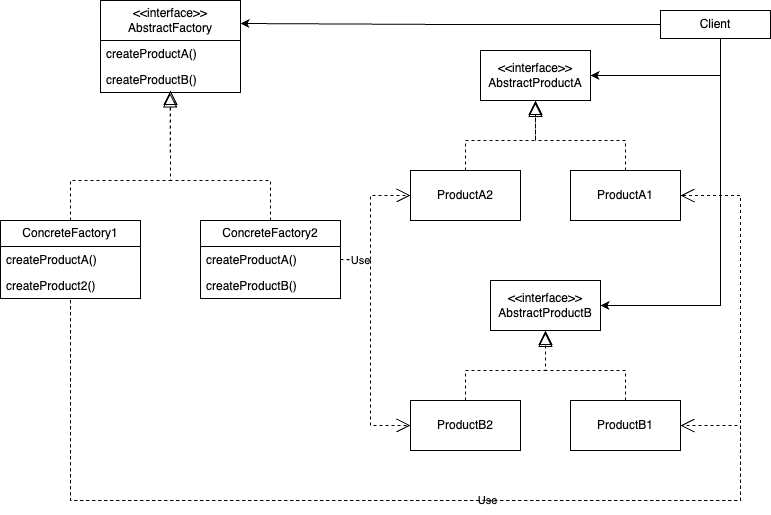

The diagram above was exported from draw.io. Its source (the exported page's mxGraphModel, read from the mxfile embedded in the PNG):
<mxGraphModel dx="1173" dy="640" grid="1" gridSize="10" guides="1" tooltips="1" connect="1" arrows="1" fold="1" page="1" pageScale="1" pageWidth="827" pageHeight="1169" background="#FFFFFF" math="0" shadow="0">
  <root>
    <mxCell id="0" />
    <mxCell id="1" parent="0" />
    <mxCell id="4gIvasnaYvGVc2TxJQlL-1" value="&lt;div&gt;&amp;lt;&amp;lt;interface&amp;gt;&amp;gt;&lt;/div&gt;AbstractFactory" style="swimlane;fontStyle=0;childLayout=stackLayout;horizontal=1;startSize=40;fillColor=none;horizontalStack=0;resizeParent=1;resizeParentMax=0;resizeLast=0;collapsible=1;marginBottom=0;whiteSpace=wrap;html=1;" vertex="1" parent="1">
      <mxGeometry x="130" y="100" width="140" height="92" as="geometry" />
    </mxCell>
    <mxCell id="4gIvasnaYvGVc2TxJQlL-2" value="createProductA()" style="text;strokeColor=none;fillColor=none;align=left;verticalAlign=top;spacingLeft=4;spacingRight=4;overflow=hidden;rotatable=0;points=[[0,0.5],[1,0.5]];portConstraint=eastwest;whiteSpace=wrap;html=1;" vertex="1" parent="4gIvasnaYvGVc2TxJQlL-1">
      <mxGeometry y="40" width="140" height="26" as="geometry" />
    </mxCell>
    <mxCell id="4gIvasnaYvGVc2TxJQlL-3" value="createProductB()" style="text;strokeColor=none;fillColor=none;align=left;verticalAlign=top;spacingLeft=4;spacingRight=4;overflow=hidden;rotatable=0;points=[[0,0.5],[1,0.5]];portConstraint=eastwest;whiteSpace=wrap;html=1;" vertex="1" parent="4gIvasnaYvGVc2TxJQlL-1">
      <mxGeometry y="66" width="140" height="26" as="geometry" />
    </mxCell>
    <mxCell id="4gIvasnaYvGVc2TxJQlL-30" value="" style="edgeStyle=orthogonalEdgeStyle;rounded=0;orthogonalLoop=1;jettySize=auto;html=1;" edge="1" parent="1" source="4gIvasnaYvGVc2TxJQlL-5">
      <mxGeometry relative="1" as="geometry">
        <mxPoint x="270" y="123" as="targetPoint" />
        <Array as="points" />
      </mxGeometry>
    </mxCell>
    <mxCell id="4gIvasnaYvGVc2TxJQlL-32" value="" style="edgeStyle=orthogonalEdgeStyle;rounded=0;orthogonalLoop=1;jettySize=auto;html=1;entryX=1;entryY=0.5;entryDx=0;entryDy=0;" edge="1" parent="1" source="4gIvasnaYvGVc2TxJQlL-5" target="4gIvasnaYvGVc2TxJQlL-15">
      <mxGeometry relative="1" as="geometry">
        <mxPoint x="745" y="202" as="targetPoint" />
        <Array as="points">
          <mxPoint x="750" y="175" />
        </Array>
      </mxGeometry>
    </mxCell>
    <mxCell id="4gIvasnaYvGVc2TxJQlL-5" value="Client" style="html=1;whiteSpace=wrap;" vertex="1" parent="1">
      <mxGeometry x="690" y="110" width="110" height="28" as="geometry" />
    </mxCell>
    <mxCell id="4gIvasnaYvGVc2TxJQlL-6" value="ConcreteFactory1" style="swimlane;fontStyle=0;childLayout=stackLayout;horizontal=1;startSize=26;fillColor=none;horizontalStack=0;resizeParent=1;resizeParentMax=0;resizeLast=0;collapsible=1;marginBottom=0;whiteSpace=wrap;html=1;" vertex="1" parent="1">
      <mxGeometry x="30" y="320" width="140" height="78" as="geometry" />
    </mxCell>
    <mxCell id="4gIvasnaYvGVc2TxJQlL-7" value="createProductA()" style="text;strokeColor=none;fillColor=none;align=left;verticalAlign=top;spacingLeft=4;spacingRight=4;overflow=hidden;rotatable=0;points=[[0,0.5],[1,0.5]];portConstraint=eastwest;whiteSpace=wrap;html=1;" vertex="1" parent="4gIvasnaYvGVc2TxJQlL-6">
      <mxGeometry y="26" width="140" height="26" as="geometry" />
    </mxCell>
    <mxCell id="4gIvasnaYvGVc2TxJQlL-8" value="createProduct2()" style="text;strokeColor=none;fillColor=none;align=left;verticalAlign=top;spacingLeft=4;spacingRight=4;overflow=hidden;rotatable=0;points=[[0,0.5],[1,0.5]];portConstraint=eastwest;whiteSpace=wrap;html=1;" vertex="1" parent="4gIvasnaYvGVc2TxJQlL-6">
      <mxGeometry y="52" width="140" height="26" as="geometry" />
    </mxCell>
    <mxCell id="4gIvasnaYvGVc2TxJQlL-10" value="ConcreteFactory2" style="swimlane;fontStyle=0;childLayout=stackLayout;horizontal=1;startSize=26;fillColor=none;horizontalStack=0;resizeParent=1;resizeParentMax=0;resizeLast=0;collapsible=1;marginBottom=0;whiteSpace=wrap;html=1;" vertex="1" parent="1">
      <mxGeometry x="230" y="320" width="140" height="78" as="geometry" />
    </mxCell>
    <mxCell id="4gIvasnaYvGVc2TxJQlL-11" value="createProductA()" style="text;strokeColor=none;fillColor=none;align=left;verticalAlign=top;spacingLeft=4;spacingRight=4;overflow=hidden;rotatable=0;points=[[0,0.5],[1,0.5]];portConstraint=eastwest;whiteSpace=wrap;html=1;" vertex="1" parent="4gIvasnaYvGVc2TxJQlL-10">
      <mxGeometry y="26" width="140" height="26" as="geometry" />
    </mxCell>
    <mxCell id="4gIvasnaYvGVc2TxJQlL-12" value="createProductB()" style="text;strokeColor=none;fillColor=none;align=left;verticalAlign=top;spacingLeft=4;spacingRight=4;overflow=hidden;rotatable=0;points=[[0,0.5],[1,0.5]];portConstraint=eastwest;whiteSpace=wrap;html=1;" vertex="1" parent="4gIvasnaYvGVc2TxJQlL-10">
      <mxGeometry y="52" width="140" height="26" as="geometry" />
    </mxCell>
    <mxCell id="4gIvasnaYvGVc2TxJQlL-13" value="" style="endArrow=block;dashed=1;endFill=0;endSize=12;html=1;rounded=0;exitX=0.5;exitY=0;exitDx=0;exitDy=0;entryX=0.497;entryY=1.015;entryDx=0;entryDy=0;entryPerimeter=0;" edge="1" parent="1" source="4gIvasnaYvGVc2TxJQlL-6" target="4gIvasnaYvGVc2TxJQlL-3">
      <mxGeometry width="160" relative="1" as="geometry">
        <mxPoint x="130" y="260" as="sourcePoint" />
        <mxPoint x="290" y="260" as="targetPoint" />
        <Array as="points">
          <mxPoint x="100" y="280" />
          <mxPoint x="200" y="280" />
        </Array>
      </mxGeometry>
    </mxCell>
    <mxCell id="4gIvasnaYvGVc2TxJQlL-14" value="" style="endArrow=block;dashed=1;endFill=0;endSize=12;html=1;rounded=0;exitX=0.5;exitY=0;exitDx=0;exitDy=0;" edge="1" parent="1" source="4gIvasnaYvGVc2TxJQlL-10">
      <mxGeometry width="160" relative="1" as="geometry">
        <mxPoint x="250" y="304" as="sourcePoint" />
        <mxPoint x="200" y="190" as="targetPoint" />
        <Array as="points">
          <mxPoint x="300" y="280" />
          <mxPoint x="200" y="280" />
        </Array>
      </mxGeometry>
    </mxCell>
    <mxCell id="4gIvasnaYvGVc2TxJQlL-15" value="&amp;lt;&amp;lt;interface&amp;gt;&amp;gt;&lt;div&gt;AbstractProductA&lt;/div&gt;" style="html=1;whiteSpace=wrap;" vertex="1" parent="1">
      <mxGeometry x="510" y="150" width="110" height="50" as="geometry" />
    </mxCell>
    <mxCell id="4gIvasnaYvGVc2TxJQlL-16" value="&amp;lt;&amp;lt;interface&amp;gt;&amp;gt;&lt;div&gt;AbstractProductB&lt;/div&gt;" style="html=1;whiteSpace=wrap;" vertex="1" parent="1">
      <mxGeometry x="520" y="380" width="110" height="50" as="geometry" />
    </mxCell>
    <mxCell id="4gIvasnaYvGVc2TxJQlL-17" value="ProductA2" style="html=1;whiteSpace=wrap;" vertex="1" parent="1">
      <mxGeometry x="440" y="270" width="110" height="50" as="geometry" />
    </mxCell>
    <mxCell id="4gIvasnaYvGVc2TxJQlL-18" value="ProductA1" style="html=1;whiteSpace=wrap;" vertex="1" parent="1">
      <mxGeometry x="600" y="270" width="110" height="50" as="geometry" />
    </mxCell>
    <mxCell id="4gIvasnaYvGVc2TxJQlL-19" value="ProductB2" style="html=1;whiteSpace=wrap;" vertex="1" parent="1">
      <mxGeometry x="440" y="500" width="110" height="50" as="geometry" />
    </mxCell>
    <mxCell id="4gIvasnaYvGVc2TxJQlL-20" value="ProductB1" style="html=1;whiteSpace=wrap;" vertex="1" parent="1">
      <mxGeometry x="600" y="500" width="110" height="50" as="geometry" />
    </mxCell>
    <mxCell id="4gIvasnaYvGVc2TxJQlL-21" value="" style="endArrow=block;dashed=1;endFill=0;endSize=12;html=1;rounded=0;exitX=0.5;exitY=0;exitDx=0;exitDy=0;entryX=0.497;entryY=1.015;entryDx=0;entryDy=0;entryPerimeter=0;" edge="1" parent="1" source="4gIvasnaYvGVc2TxJQlL-17">
      <mxGeometry width="160" relative="1" as="geometry">
        <mxPoint x="465" y="330" as="sourcePoint" />
        <mxPoint x="565" y="202" as="targetPoint" />
        <Array as="points">
          <mxPoint x="495" y="240" />
          <mxPoint x="565" y="240" />
        </Array>
      </mxGeometry>
    </mxCell>
    <mxCell id="4gIvasnaYvGVc2TxJQlL-22" value="" style="endArrow=block;dashed=1;endFill=0;endSize=12;html=1;rounded=0;exitX=0.5;exitY=0;exitDx=0;exitDy=0;" edge="1" parent="1" source="4gIvasnaYvGVc2TxJQlL-18">
      <mxGeometry width="160" relative="1" as="geometry">
        <mxPoint x="665" y="330" as="sourcePoint" />
        <mxPoint x="565" y="200" as="targetPoint" />
        <Array as="points">
          <mxPoint x="655" y="240" />
          <mxPoint x="565" y="240" />
        </Array>
      </mxGeometry>
    </mxCell>
    <mxCell id="4gIvasnaYvGVc2TxJQlL-23" value="" style="endArrow=block;dashed=1;endFill=0;endSize=12;html=1;rounded=0;exitX=0.5;exitY=0;exitDx=0;exitDy=0;entryX=0.497;entryY=1.015;entryDx=0;entryDy=0;entryPerimeter=0;" edge="1" parent="1" source="4gIvasnaYvGVc2TxJQlL-19">
      <mxGeometry width="160" relative="1" as="geometry">
        <mxPoint x="475" y="560" as="sourcePoint" />
        <mxPoint x="575" y="432" as="targetPoint" />
        <Array as="points">
          <mxPoint x="495" y="470" />
          <mxPoint x="575" y="470" />
        </Array>
      </mxGeometry>
    </mxCell>
    <mxCell id="4gIvasnaYvGVc2TxJQlL-24" value="" style="endArrow=block;dashed=1;endFill=0;endSize=12;html=1;rounded=0;exitX=0.5;exitY=0;exitDx=0;exitDy=0;" edge="1" parent="1" source="4gIvasnaYvGVc2TxJQlL-20">
      <mxGeometry width="160" relative="1" as="geometry">
        <mxPoint x="675" y="560" as="sourcePoint" />
        <mxPoint x="575" y="430" as="targetPoint" />
        <Array as="points">
          <mxPoint x="655" y="470" />
          <mxPoint x="575" y="470" />
        </Array>
      </mxGeometry>
    </mxCell>
    <mxCell id="4gIvasnaYvGVc2TxJQlL-25" value="" style="endArrow=open;endSize=12;dashed=1;html=1;rounded=0;exitX=1;exitY=0.5;exitDx=0;exitDy=0;entryX=0;entryY=0.5;entryDx=0;entryDy=0;" edge="1" parent="1" source="4gIvasnaYvGVc2TxJQlL-11" target="4gIvasnaYvGVc2TxJQlL-17">
      <mxGeometry width="160" relative="1" as="geometry">
        <mxPoint x="390" y="360" as="sourcePoint" />
        <mxPoint x="550" y="360" as="targetPoint" />
        <Array as="points">
          <mxPoint x="400" y="359" />
          <mxPoint x="400" y="295" />
        </Array>
      </mxGeometry>
    </mxCell>
    <mxCell id="4gIvasnaYvGVc2TxJQlL-26" value="Use" style="endArrow=open;endSize=12;dashed=1;html=1;rounded=0;exitX=1;exitY=0.5;exitDx=0;exitDy=0;entryX=0;entryY=0.5;entryDx=0;entryDy=0;" edge="1" parent="1" source="4gIvasnaYvGVc2TxJQlL-11" target="4gIvasnaYvGVc2TxJQlL-19">
      <mxGeometry x="-0.8296" width="160" relative="1" as="geometry">
        <mxPoint x="390" y="424" as="sourcePoint" />
        <mxPoint x="460" y="360" as="targetPoint" />
        <Array as="points">
          <mxPoint x="400" y="360" />
          <mxPoint x="400" y="525" />
        </Array>
        <mxPoint as="offset" />
      </mxGeometry>
    </mxCell>
    <mxCell id="4gIvasnaYvGVc2TxJQlL-27" value="Use" style="endArrow=open;endSize=12;dashed=1;html=1;rounded=0;exitX=0.5;exitY=1.058;exitDx=0;exitDy=0;exitPerimeter=0;entryX=1;entryY=0.5;entryDx=0;entryDy=0;" edge="1" parent="1" source="4gIvasnaYvGVc2TxJQlL-8" target="4gIvasnaYvGVc2TxJQlL-18">
      <mxGeometry width="160" relative="1" as="geometry">
        <mxPoint x="180" y="520" as="sourcePoint" />
        <mxPoint x="770" y="420" as="targetPoint" />
        <Array as="points">
          <mxPoint x="100" y="600" />
          <mxPoint x="770" y="600" />
          <mxPoint x="770" y="295" />
        </Array>
      </mxGeometry>
    </mxCell>
    <mxCell id="4gIvasnaYvGVc2TxJQlL-28" value="" style="endArrow=open;endSize=12;dashed=1;html=1;rounded=0;entryX=1;entryY=0.5;entryDx=0;entryDy=0;" edge="1" parent="1" target="4gIvasnaYvGVc2TxJQlL-20">
      <mxGeometry x="-0.0249" y="-50" width="160" relative="1" as="geometry">
        <mxPoint x="100" y="400" as="sourcePoint" />
        <mxPoint x="710" y="360" as="targetPoint" />
        <Array as="points">
          <mxPoint x="100" y="600" />
          <mxPoint x="770" y="600" />
          <mxPoint x="770" y="525" />
        </Array>
        <mxPoint as="offset" />
      </mxGeometry>
    </mxCell>
    <mxCell id="4gIvasnaYvGVc2TxJQlL-33" value="" style="edgeStyle=orthogonalEdgeStyle;rounded=0;orthogonalLoop=1;jettySize=auto;html=1;exitX=0.5;exitY=1;exitDx=0;exitDy=0;" edge="1" parent="1" source="4gIvasnaYvGVc2TxJQlL-5" target="4gIvasnaYvGVc2TxJQlL-16">
      <mxGeometry relative="1" as="geometry">
        <mxPoint x="780" y="380" as="sourcePoint" />
        <mxPoint x="670" y="390" as="targetPoint" />
        <Array as="points">
          <mxPoint x="750" y="138" />
          <mxPoint x="750" y="405" />
        </Array>
      </mxGeometry>
    </mxCell>
  </root>
</mxGraphModel>